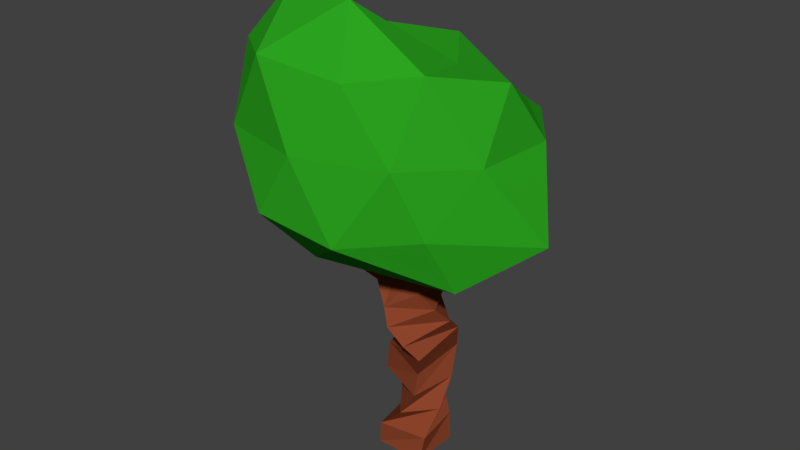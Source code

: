 # Source: treeFix.blend  (saved by Blender 2.79.0; exported with 4.5.12 LTS)
import bpy
from mathutils import Matrix  # noqa: F401  (used for matrix-valued properties, if any)

bpy.ops.wm.read_factory_settings(use_empty=True)
scene = bpy.context.scene
scene.name = 'Scene'

# ---- collections
col_collection_1 = bpy.data.collections.new('Collection 1'); scene.collection.children.link(col_collection_1)

# ---- materials (node trees are filled in below, after node groups)
mat_material_002 = bpy.data.materials.new('Material.002')
mat_material_002.alpha_threshold = 0.0
mat_material_002.use_transparent_shadow = False
mat_material_002.diffuse_color = (0.02604, 0.3844, 0.01473, 1.0)
mat_material_002.roughness = 0.5
mat_material_001 = bpy.data.materials.new('Material.001')
mat_material_001.alpha_threshold = 0.0
mat_material_001.use_transparent_shadow = False
mat_material_001.diffuse_color = (0.2668, 0.05931, 0.02458, 1.0)
mat_material_001.roughness = 0.5
mat_material_001.line_color = (0.0, 0.0, 0.0, 1.0)

# ---- material node trees

# ---- world
world_world_001 = bpy.data.worlds.new('World.001'); scene.world = world_world_001
world_world_001.color = (0.05088, 0.05088, 0.05088)
world_world_001.use_sun_shadow = False
world_world_001.sun_shadow_jitter_overblur = 0.0
world_world_001.cycles.sampling_method = 'MANUAL'

# ---- meshes
me_icosphere = bpy.data.meshes.new('Icosphere')
me_icosphere.from_pydata([(0.0, 0.0, -1.0), (0.7236, -0.5257, -0.4472), (-0.2764, -0.8506, -0.4472), (-1.117, 0.0, -0.5673), (-0.2764, 0.8506, -0.4472), (0.8096, 0.5257, -0.4472), (0.2764, -0.7131, 0.4472), (-0.7236, -0.4384, 0.4472), (-0.7236, 0.5257, 0.3992), (0.2764, 0.8506, 0.02309), (0.8944, 0.0, 0.3992), (0.0, 0.0, 0.5759), (-0.1625, -0.5, -0.8507), (0.7796, -0.309, -0.8507), (0.2629, -0.809, -0.5257), (1.205, 0.0, -0.5257), (0.7796, 0.309, -0.8507), (-0.7486, 0.0, -0.9707), (-0.6882, -0.5, -0.5257), (-0.1625, 0.5, -0.8507), (-0.911, 0.5, -0.6458), (0.2629, 0.809, -0.5257), (0.9511, -0.309, 0.0), (0.9511, 0.309, -0.02835), (0.0, -0.8625, 0.0), (0.5878, -0.6715, 0.0), (-0.9511, -0.2217, 0.0), (-0.5878, -0.7217, 0.0), (-0.5878, 0.809, -0.02836), (-0.9511, 0.309, 0.0), (0.5878, 0.809, -0.05651), (0.0, 1.0, -0.05652), (0.6882, -0.5, 0.5257), (-0.2629, -0.809, 0.5257), (-0.8506, 0.0, 0.5257), (-0.2629, 0.809, 0.1016), (0.6882, 0.5, 0.1016), (0.1625, -0.5, 0.8461), (0.5257, 0.0, 0.4265), (-0.4253, -0.309, 0.8461), (-0.4253, 0.309, 0.4265), (0.1625, 0.5, 0.4265), (0.3927, -0.1593, -1.569), (0.06367, -0.01225, -1.588), (0.1561, 0.2692, -1.428), (0.4851, 0.1338, -1.409), (0.02128, -0.119, -2.414), (0.02128, 0.2294, -2.414), (0.3697, 0.2294, -2.414), (0.3697, -0.119, -2.414), (0.3189, -0.07823, -1.746), (0.3118, -0.106, -1.908), (0.2234, -0.1465, -2.063), (0.04945, -0.1432, -2.231), (0.003381, 0.009392, -1.662), (-0.03832, 0.02793, -1.891), (-0.04754, 0.2106, -2.045), (-0.002931, 0.2012, -2.231), (0.1068, 0.3342, -1.641), (0.08806, 0.2878, -1.802), (0.1624, 0.3724, -1.994), (0.3415, 0.2536, -2.231), (0.3981, 0.242, -1.634), (0.4074, 0.1762, -1.856), (0.4106, 0.04778, -2.054), (0.3939, -0.09082, -2.231), (0.1397, -0.2052, -1.237), (0.08654, 0.1386, -1.256), (0.3801, -0.1494, -1.077), (0.3269, 0.1944, -1.096), (0.054, 0.01683, -1.472), (0.03531, 0.06634, -1.361), (0.2018, -0.2493, -1.343), (0.3179, -0.2314, -1.454), (0.5129, 0.005944, -1.293), (0.4692, -0.0938, -1.183), (0.3028, 0.2211, -1.201), (0.249, 0.2517, -1.312), (0.01248, -0.1243, -1.111), (-0.01674, 0.06446, -1.121), (0.3276, -0.09619, -0.9842), (0.2933, 0.1257, -0.9963), (-0.00213, -0.02994, -1.116), (0.13, -0.06879, -1.03), (0.1112, 0.05305, -1.036), (0.3104, 0.01475, -0.9903), (0.1206, -0.007868, -1.033), (-0.3285, -0.032, -1.038), (-0.3431, 0.06239, -1.043), (-0.3139, -0.1264, -1.032), (-0.2304, -0.1111, -0.9884), (-0.2596, 0.07772, -0.9987), (-0.245, -0.01668, -0.9935), (0.3155, -0.06685, -0.9297), (0.5131, -0.09426, -0.8844), (0.2966, 0.05498, -0.9363), (0.4787, 0.1276, -0.8965), (0.4959, 0.01668, -0.8904), (0.306, -0.005936, -0.933), (0.466, -0.06492, -0.8297), (0.6089, -0.09232, -0.7845), (0.4472, 0.05692, -0.8364), (0.6293, 0.1296, -0.7965), (0.5918, 0.01862, -0.7905), (0.4566, -0.004001, -0.8331), (0.5912, -0.0618, -0.6684), (0.6461, -0.0892, -0.6231), (0.5723, 0.04376, -0.6751), (0.741, 0.1164, -0.6352), (0.6155, 0.02174, -0.6292), (0.5818, -0.0008788, -0.6717), (0.5622, 0.09933, -0.5619), (0.7309, 0.172, -0.5221), (0.7481, 0.0773, -0.5161), (0.5716, 0.05469, -0.5586), (0.5794, -0.0982, -0.5395), (0.689, -0.1256, -0.4942), (0.6718, -0.01466, -0.5002), (0.57, -0.03728, -0.5428), (-0.3552, 0.0354, -0.9864), (-0.3698, 0.1298, -0.9915), (-0.2862, 0.1451, -0.9476), (-0.2716, 0.05073, -0.9424), (-0.3412, -0.1853, -0.9642), (-0.3558, -0.09088, -0.9693), (-0.2577, -0.1699, -0.9202), (-0.2723, -0.07555, -0.9253), (-0.4384, 0.03431, -0.984), (-0.453, 0.1287, -0.9891), (-0.3694, 0.144, -0.9451), (-0.3548, 0.04964, -0.94), (-0.4836, -0.1861, -0.9344), (-0.4982, -0.09166, -0.9396), (-0.4001, -0.1707, -0.8905), (-0.4147, -0.07634, -0.8956), (0.1624, 0.3724, -1.994), (0.3415, 0.2536, -2.231), (0.4106, 0.04778, -2.054), (0.3939, -0.09082, -2.231)], [], [(0, 13, 12), (1, 13, 15), (0, 12, 17), (0, 17, 19), (0, 19, 16), (1, 15, 22), (2, 14, 24), (3, 18, 26), (4, 20, 28), (5, 21, 30), (1, 22, 25), (2, 24, 27), (3, 26, 29), (4, 28, 31), (5, 30, 23), (6, 32, 37), (7, 33, 39), (8, 34, 40), (9, 35, 41), (10, 36, 38), (38, 41, 11), (38, 36, 41), (36, 9, 41), (41, 40, 11), (41, 35, 40), (35, 8, 40), (40, 39, 11), (40, 34, 39), (34, 7, 39), (39, 37, 11), (39, 33, 37), (33, 6, 37), (37, 38, 11), (37, 32, 38), (32, 10, 38), (23, 36, 10), (23, 30, 36), (30, 9, 36), (31, 35, 9), (31, 28, 35), (28, 8, 35), (29, 34, 8), (29, 26, 34), (26, 7, 34), (27, 33, 7), (27, 24, 33), (24, 6, 33), (25, 32, 6), (25, 22, 32), (22, 10, 32), (30, 31, 9), (30, 21, 31), (21, 4, 31), (28, 29, 8), (28, 20, 29), (20, 3, 29), (26, 27, 7), (26, 18, 27), (18, 2, 27), (24, 25, 6), (24, 14, 25), (14, 1, 25), (22, 23, 10), (22, 15, 23), (15, 5, 23), (16, 21, 5), (16, 19, 21), (19, 4, 21), (19, 20, 4), (19, 17, 20), (17, 3, 20), (17, 18, 3), (17, 12, 18), (12, 2, 18), (15, 16, 5), (15, 13, 16), (13, 0, 16), (12, 14, 2), (12, 13, 14), (13, 1, 14), (72, 71, 67, 66), (46, 49, 48, 47), (53, 46, 47, 57), (57, 47, 48, 61), (61, 48, 49, 65), (50, 42, 45, 62), (46, 53, 65, 49), (53, 52, 64, 65), (52, 51, 63, 64), (51, 50, 62, 63), (44, 58, 62, 45), (58, 59, 63, 62), (59, 60, 64, 63), (65, 64, 137, 138), (43, 54, 58, 44), (54, 55, 59, 58), (55, 56, 60, 59), (56, 57, 61, 60), (42, 50, 54, 43), (50, 51, 55, 54), (51, 52, 56, 55), (52, 53, 57, 56), (66, 67, 79, 82, 78), (76, 75, 68, 69), (71, 76, 69, 67), (75, 72, 66, 68), (45, 42, 73, 74), (74, 73, 72, 75), (43, 44, 77, 70), (70, 77, 76, 71), (44, 45, 74, 77), (77, 74, 75, 76), (42, 43, 70, 73), (73, 70, 71, 72), (85, 80, 94, 97), (69, 68, 80, 85, 81), (68, 66, 78, 83, 80), (67, 69, 81, 84, 79), (83, 86, 98, 93), (86, 83, 90, 92), (83, 78, 89, 90), (87, 92, 126, 124), (92, 87, 119, 122), (79, 84, 91, 88), (78, 82, 87, 89), (84, 86, 92, 91), (82, 79, 88, 87), (95, 96, 102, 101), (96, 97, 103, 102), (80, 83, 93, 94), (86, 84, 95, 98), (84, 81, 96, 95), (81, 85, 97, 96), (100, 99, 105, 106), (103, 100, 106, 109), (98, 95, 101, 104), (97, 94, 100, 103), (94, 93, 99, 100), (93, 98, 104, 99), (107, 108, 112, 111), (110, 109, 117, 118), (99, 104, 110, 105), (102, 103, 109, 108), (101, 102, 108, 107), (104, 101, 107, 110), (114, 111, 112, 113), (110, 107, 111, 114), (109, 110, 114, 113), (108, 109, 113, 112), (115, 118, 117, 116), (109, 106, 116, 117), (106, 105, 115, 116), (105, 110, 118, 115), (122, 119, 127, 130), (87, 88, 120, 119), (88, 91, 121, 120), (91, 92, 122, 121), (126, 125, 133, 134), (90, 89, 123, 125), (92, 90, 125, 126), (89, 87, 124, 123), (127, 128, 129, 130), (119, 120, 128, 127), (121, 122, 130, 129), (120, 121, 129, 128), (131, 132, 134, 133), (125, 123, 131, 133), (124, 126, 134, 132), (123, 124, 132, 131), (135, 136, 138, 137), (60, 61, 136, 135), (64, 60, 135, 137), (61, 65, 138, 136)])
me_icosphere.polygons.foreach_set('material_index', [0, 0, 0, 0, 0, 0, 0, 0, 0, 0, 0, 0, 0, 0, 0, 0, 0, 0, 0, 0, 0, 0, 0, 0, 0, 0, 0, 0, 0, 0, 0, 0, 0, 0, 0, 0, 0, 0, 0, 0, 0, 0, 0, 0, 0, 0, 0, 0, 0, 0, 0, 0, 0, 0, 0, 0, 0, 0, 0, 0, 0, 0, 0, 0, 0, 0, 0, 0, 0, 0, 0, 0, 0, 0, 0, 0, 0, 0, 0, 0, 1, 1, 1, 1, 1, 1, 1, 1, 1, 1, 1, 1, 1, 1, 1, 1, 1, 1, 1, 1, 1, 1, 1, 1, 1, 1, 1, 1, 1, 1, 1, 1, 1, 1, 1, 1, 1, 1, 1, 1, 1, 1, 1, 1, 1, 1, 1, 1, 1, 1, 1, 1, 1, 1, 1, 1, 1, 1, 1, 1, 1, 1, 1, 1, 1, 1, 1, 1, 1, 1, 1, 1, 1, 1, 1, 1, 1, 1, 1, 1, 1, 1, 1, 1, 1, 1, 1, 1, 1, 1, 1, 1, 1])
me_icosphere.materials.append(mat_material_002)
me_icosphere.materials.append(mat_material_001)
me_icosphere.use_remesh_preserve_volume = False
me_icosphere.use_remesh_preserve_attributes = False
me_icosphere.use_mirror_vertex_groups = False
me_icosphere.update()

# ---- objects
ob_icosphere = bpy.data.objects.new('Icosphere', me_icosphere)

# ---- transforms, parenting, visibility, modifiers, constraints
ob_icosphere.location = (-0.3123, -0.08819, 6.457)
ob_icosphere.scale = (2.655, 2.655, 2.655)
ob_icosphere.lineart.crease_threshold = 0.0

# ---- collection membership
col_collection_1.objects.link(ob_icosphere)

# ---- scene / render settings (as saved in the file)
scene.frame_start = 1; scene.frame_end = 250; scene.frame_set(30)
scene.render.engine = 'BLENDER_EEVEE_NEXT'
scene.render.resolution_percentage = 50
scene.render.dither_intensity = 0.0
scene.cycles.use_denoising = False
scene.cycles.samples = 128
scene.cycles.sampling_pattern = 'TABULATED_SOBOL'
scene.cycles.use_adaptive_sampling = False
scene.cycles.use_light_tree = False
scene.cycles.blur_glossy = 0.0
scene.cycles.sample_clamp_indirect = 0.0
scene.view_settings.view_transform = 'Standard'
bpy.context.view_layer.update()

# ---- added for rendering (the .blend has no active camera and no usable light): camera, sun
cam_auto = bpy.data.cameras.new('AutoCamera')
cam_auto.lens = 50.0
cam_auto.sensor_width = 36.0
cam_auto.clip_end = 1000.0
ob_auto_camera = bpy.data.objects.new('AutoCamera', cam_auto)
scene.collection.objects.link(ob_auto_camera)
ob_auto_camera.location = (10.648, -12.9184, 13.0507)
ob_auto_camera.rotation_euler = (1.09748, -7.21219e-08, 0.694738)
scene.camera = ob_auto_camera
light_auto_sun = bpy.data.lights.new('AutoSun', 'SUN')
light_auto_sun.energy = 3.0
light_auto_sun.angle = 0.0523599
ob_auto_sun = bpy.data.objects.new('AutoSun', light_auto_sun)
scene.collection.objects.link(ob_auto_sun)
ob_auto_sun.rotation_euler = (0.872665, 0.174533, 0.523599)
bpy.context.view_layer.update()
